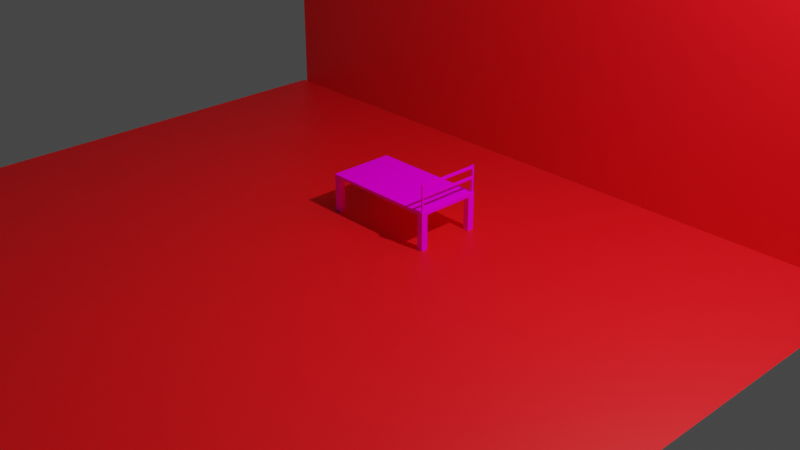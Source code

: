 # Source: prison_cell.blend  (saved by Blender 3.6.13; exported with 4.5.12 LTS)
import bpy
from mathutils import Matrix  # noqa: F401  (used for matrix-valued properties, if any)

bpy.ops.wm.read_factory_settings(use_empty=True)
scene = bpy.context.scene
scene.name = 'Scene'

# ---- collections
col_collection = bpy.data.collections.new('Collection'); scene.collection.children.link(col_collection)
col_bed = bpy.data.collections.new('bed'); scene.collection.children.link(col_bed)

# ---- images (referenced by path relative to the original .blend; pixels are not part of the script)
import os
ASSET_DIR = os.environ.get("B2B_ASSET_DIR", "")  # directory of the original .blend (textures are referenced by path, not embedded)
HERE = os.path.dirname(os.path.abspath(__file__))  # packed textures are extracted next to this script under _unpacked/

def load_image(name, relpath, width, height, colorspace="sRGB"):
    """Load a texture the original file referenced (path relative to the .blend, or extracted next to this script)."""
    p = next((c for c in (os.path.join(HERE, relpath), os.path.join(ASSET_DIR, relpath)) if relpath and os.path.exists(c)), "")
    if p:
        img = bpy.data.images.load(p, check_existing=True)
        img.name = name
    else:  # same state as the original file: an image datablock whose file is absent (Cycles renders it pink)
        img = bpy.data.images.new(name, width, height)
        img.source = "FILE"
        img.filepath = "//" + (relpath or name)
    img.colorspace_settings.name = colorspace
    return img
img_prison_bed = load_image('prison_bed', 'prison_bed.png', 1024, 1024, 'sRGB')

# ---- materials (node trees are filled in below, after node groups)
mat_material_001 = bpy.data.materials.new('Material.001')
mat_material_001.use_transparent_shadow = False
mat_material = bpy.data.materials.new('Material')
mat_material.alpha_threshold = 0.0
mat_material.use_transparent_shadow = False
mat_material.roughness = 0.5
mat_material.line_color = (0.0, 0.0, 0.0, 1.0)

# ---- material node trees
mat_material_001.use_nodes = True; mat_material_001.node_tree.nodes.clear()
_N = mat_material_001.node_tree.nodes; _L = mat_material_001.node_tree.links
n0 = _N.new('ShaderNodeBsdfPrincipled'); n0.name = 'Principled BSDF'; n0.location = (10, 300)
n0.distribution = 'GGX'
n0.subsurface_method = 'RANDOM_WALK_SKIN'
n0.inputs[0].default_value = (0.8, 0.002702, 0.007335, 1.0)
n0.inputs[3].default_value = 1.45
n0.inputs[27].default_value = (0.0, 0.0, 0.0, 1.0)
n0.inputs[28].default_value = 1.0
n1 = _N.new('ShaderNodeOutputMaterial'); n1.name = 'Material Output'; n1.location = (300, 300)
_L.new(n0.outputs[0], n1.inputs[0])
n1.is_active_output = True
mat_material.use_nodes = True; mat_material.node_tree.nodes.clear()
_N = mat_material.node_tree.nodes; _L = mat_material.node_tree.links
n0 = _N.new('ShaderNodeOutputMaterial'); n0.name = 'Material Output'; n0.location = (300, 300)
n1 = _N.new('ShaderNodeBsdfPrincipled'); n1.name = 'Principled BSDF'; n1.location = (10, 300)
n1.distribution = 'GGX'
n1.subsurface_method = 'RANDOM_WALK_SKIN'
n1.inputs[2].default_value = 0.0
n1.inputs[3].default_value = 1.45
n1.inputs[11].default_value = 1.01
n1.inputs[13].default_value = 0.0
n1.inputs[27].default_value = (0.0, 0.0, 0.0, 1.0)
n1.inputs[28].default_value = 1.0
n2 = _N.new('ShaderNodeTexImage'); n2.name = 'Image Texture'; n2.location = (-298, 204)
n2.image = img_prison_bed
n2.interpolation = 'Closest'
_L.new(n1.outputs[0], n0.inputs[0])
_L.new(n2.outputs[0], n1.inputs[0])
n0.is_active_output = True

# ---- world
world_world = bpy.data.worlds.new('World'); scene.world = world_world
world_world.use_nodes = True; world_world.node_tree.nodes.clear()
_N = world_world.node_tree.nodes; _L = world_world.node_tree.links
n0 = _N.new('ShaderNodeOutputWorld'); n0.name = 'World Output'; n0.location = (300, 300)
n1 = _N.new('ShaderNodeBackground'); n1.name = 'Background'; n1.location = (10, 300)
n1.inputs[0].default_value = (0.05088, 0.05088, 0.05088, 1.0)
_L.new(n1.outputs[0], n0.inputs[0])
n0.is_active_output = True
world_world.color = (0.05088, 0.05088, 0.05088)
world_world.use_sun_shadow = False
world_world.sun_shadow_jitter_overblur = 0.0

# ---- cameras
cam_camera = bpy.data.cameras.new('Camera')
cam_camera.clip_end = 100.0
cam_camera.ortho_scale = 7.314

# ---- lights
light_light = bpy.data.lights.new('Light', 'POINT')
light_light.transmission_factor = 0.0
light_light.energy = 1000.0
light_light.shadow_soft_size = 0.1
light_light.shadow_maximum_resolution = 0.006
light_light.use_absolute_resolution = True

# ---- meshes
me_plane = bpy.data.meshes.new('Plane')
me_plane.from_pydata([(-1.0, -1.0, 0.0), (1.0, -1.0, 0.0), (-1.0, 1.0, 0.0), (1.0, 1.0, 0.0)], [], [(0, 1, 3, 2)])
_uv = me_plane.uv_layers.new(name='UVMap')
_uv.uv.foreach_set('vector', [0.0, 0.0, 1.0, 0.0, 1.0, 1.0, 0.0, 1.0])
me_plane.materials.append(mat_material_001)
me_plane.update()
me_plane_001 = bpy.data.meshes.new('Plane.001')
me_plane_001.from_pydata([(-1.0, -1.0, 0.0), (1.0, -1.0, 0.0), (-1.0, 1.0, 0.0), (1.0, 1.0, 0.0)], [], [(0, 1, 3, 2)])
_uv = me_plane_001.uv_layers.new(name='UVMap')
_uv.uv.foreach_set('vector', [0.0, 0.0, 1.0, 0.0, 1.0, 1.0, 0.0, 1.0])
me_plane_001.materials.append(mat_material_001)
me_plane_001.update()
me_cube_005 = bpy.data.meshes.new('Cube.005')
me_cube_005.from_pydata([(0.5492, -0.3646, 0.006545), (0.5494, -0.3646, 0.3807), (0.5492, -0.2939, 0.006545), (0.5494, -0.2943, 0.3806), (0.6123, -0.3646, 0.006545), (0.6123, -0.3646, 0.3803), (0.6123, -0.2939, 0.006545), (0.6123, -0.2943, 0.3803), (0.6123, 0.3422, 0.4167), (0.6123, 0.3422, 0.3803), (0.6123, -0.3646, 0.4167), (0.6123, -0.2943, 0.4167), (-0.6483, 0.3422, 0.4167), (-0.6483, 0.3422, 0.3803), (-0.6483, -0.3646, 0.4167), (-0.6483, -0.3646, 0.3878), (-0.6478, 0.2714, 0.006545), (-0.6483, 0.2714, 0.381), (-0.6478, 0.342, 0.006545), (-0.5844, 0.342, 0.3805), (-0.5848, 0.2714, 0.006545), (-0.5844, 0.2714, 0.3809), (-0.5848, 0.342, 0.006545), (-0.6478, -0.3646, 0.006545), (-0.6478, -0.2939, 0.006545), (-0.6482, -0.2939, 0.3869), (-0.5848, -0.3646, 0.006545), (-0.5851, -0.3646, 0.3874), (-0.5848, -0.2939, 0.006545), (-0.5851, -0.2944, 0.3867), (0.5492, 0.2714, 0.006545), (0.5494, 0.2714, 0.3803), (0.5492, 0.342, 0.006545), (0.5494, 0.3422, 0.3803), (0.6123, 0.2714, 0.006545), (0.6123, 0.2714, 0.3803), (0.6123, 0.342, 0.006545), (0.5902, -0.3569, 0.4034), (0.5902, -0.3569, 0.7026), (0.5902, -0.3393, 0.4034), (0.5902, -0.3393, 0.7026), (0.6059, -0.3569, 0.4034), (0.6059, -0.3569, 0.7026), (0.6059, -0.3393, 0.4034), (0.6059, -0.3393, 0.7026), (0.5902, 0.32, 0.4034), (0.5902, 0.32, 0.7026), (0.5902, 0.3376, 0.4034), (0.5902, 0.3376, 0.7026), (0.6059, 0.32, 0.4034), (0.6059, 0.32, 0.7026), (0.6059, 0.3376, 0.4034), (0.6059, 0.3376, 0.7026), (0.5916, -0.346, 0.6966), (0.5916, 0.3311, 0.6966), (0.5916, -0.346, 0.6708), (0.5916, 0.3311, 0.6708), (0.6044, -0.346, 0.6966), (0.6044, 0.3311, 0.6966), (0.6044, -0.346, 0.6708), (0.6044, 0.3311, 0.6708), (0.5916, -0.346, 0.5844), (0.5916, 0.3311, 0.5844), (0.5916, -0.346, 0.5586), (0.5916, 0.3311, 0.5586), (0.6044, -0.346, 0.5844), (0.6044, 0.3311, 0.5844), (0.6044, -0.346, 0.5586), (0.6044, 0.3311, 0.5586), (0.6123, 0.2714, 0.4167), (-0.6483, 0.2714, 0.4167), (0.5494, 0.3422, 0.4167), (-0.5851, -0.3646, 0.4167), (-0.5851, 0.3422, 0.4167), (-0.5851, 0.2714, 0.4167), (-0.5851, 0.2714, 0.381), (0.5494, -0.3646, 0.4167), (-0.6483, -0.2943, 0.4167), (0.5494, 0.2714, 0.4167), (-0.6483, -0.2944, 0.387), (-0.5851, -0.2943, 0.4167), (0.5494, -0.2943, 0.4167)], [], [(0, 1, 3, 2), (2, 3, 7, 6), (6, 7, 5, 4), (4, 5, 1, 0), (2, 6, 4, 0), (7, 3, 1, 5), (80, 77, 14, 72), (27, 72, 14, 15), (17, 70, 12, 13), (7, 11, 10, 5), (33, 71, 8, 9), (16, 17, 13, 18), (18, 13, 19, 22), (22, 19, 21, 20), (20, 21, 17, 16), (18, 22, 20, 16), (19, 13, 17, 21), (23, 15, 25, 24), (24, 25, 29, 28), (28, 29, 27, 26), (26, 27, 15, 23), (24, 28, 26, 23), (29, 25, 15, 27), (30, 31, 33, 32), (32, 33, 9, 36), (36, 9, 35, 34), (34, 35, 31, 30), (32, 36, 34, 30), (9, 33, 31, 35), (37, 38, 40, 39), (39, 40, 44, 43), (43, 44, 42, 41), (41, 42, 38, 37), (39, 43, 41, 37), (44, 40, 38, 42), (45, 46, 48, 47), (47, 48, 52, 51), (51, 52, 50, 49), (49, 50, 46, 45), (47, 51, 49, 45), (52, 48, 46, 50), (53, 54, 56, 55), (55, 56, 60, 59), (59, 60, 58, 57), (57, 58, 54, 53), (55, 59, 57, 53), (60, 56, 54, 58), (61, 62, 64, 63), (63, 64, 68, 67), (67, 68, 66, 65), (65, 66, 62, 61), (63, 67, 65, 61), (68, 64, 62, 66), (9, 8, 69, 35), (79, 77, 70, 17), (73, 12, 70, 74), (71, 73, 74, 78), (13, 19, 75, 17), (13, 12, 73, 19), (79, 29, 27, 15), (1, 76, 72, 27), (81, 80, 72, 76), (11, 81, 76, 10), (5, 10, 76, 1), (8, 71, 78, 69), (19, 33, 31, 75), (19, 73, 71, 33), (29, 3, 1, 27), (75, 31, 3, 29), (69, 78, 81, 11), (78, 74, 80, 81), (17, 75, 29, 79), (15, 14, 77, 79), (35, 69, 11, 7), (31, 35, 7, 3), (74, 70, 77, 80)])
_uv = me_cube_005.uv_layers.new(name='UVMap')
_uv.uv.foreach_set('vector', [0.5966, 0.8762, 0.7123, 0.8762, 0.7123, 0.9084, 0.5966, 0.9085, 0.2213, 0.879, 0.337, 0.879, 0.337, 0.9113, 0.2213, 0.9113, 0.8514, 0.9074, 0.7357, 0.9072, 0.7357, 0.8751, 0.8514, 0.875, 0.4707, 0.877, 0.5863, 0.877, 0.5863, 0.9093, 0.4707, 0.9094, 0.4644, 0.878, 0.4644, 0.9103, 0.3475, 0.9103, 0.3475, 0.878, 0.8667, 0.9069, 0.8667, 0.8746, 0.9834, 0.8746, 0.9834, 0.9069, 0.03303, 0.6143, 0.03303, 0.6468, 2.797e-08, 0.6468, 2.797e-08, 0.6143, 0.7867, 0.6143, 0.7892, 0.6143, 0.7892, 0.6468, 0.7867, 0.6468, 0.9166, 0.3992, 0.9135, 0.3992, 0.9135, 0.3668, 0.9167, 0.3668, 0.9167, 0.03215, 0.9135, 0.03215, 0.9135, 1.999e-05, 0.9167, 1.999e-05, 0.837, 0.0323, 0.8338, 0.03232, 0.8338, 7.774e-09, 0.837, 7.774e-09, 0.9887, 0.9926, 0.8746, 0.9926, 0.8747, 0.9626, 0.9887, 0.9627, 0.8539, 0.9919, 0.7336, 0.9921, 0.7336, 0.9617, 0.8539, 0.9619, 0.7191, 0.9915, 0.6028, 0.9915, 0.6027, 0.9615, 0.7191, 0.9615, 0.4755, 0.9905, 0.3527, 0.9907, 0.3526, 0.9602, 0.4755, 0.9605, 0.5909, 0.9902, 0.4891, 0.9902, 0.4891, 0.9602, 0.5909, 0.9602, 0.22, 0.9907, 0.2199, 0.9602, 0.341, 0.9602, 0.341, 0.9907, 0.7332, 0.9213, 0.8532, 0.9213, 0.8531, 0.9536, 0.7332, 0.9536, 0.3411, 0.9497, 0.2212, 0.9499, 0.2212, 0.9175, 0.3411, 0.9174, 0.9856, 0.9518, 0.8657, 0.9516, 0.8657, 0.9195, 0.9856, 0.9195, 0.5959, 0.9203, 0.7158, 0.9204, 0.7158, 0.9528, 0.5959, 0.9526, 0.5898, 0.9506, 0.4692, 0.9506, 0.4692, 0.9182, 0.5898, 0.9182, 0.4618, 0.9174, 0.462, 0.9498, 0.353, 0.9498, 0.353, 0.9174, 0.3433, 0.8288, 0.4583, 0.8288, 0.4583, 0.8612, 0.3433, 0.8611, 0.9795, 0.8594, 0.8645, 0.8593, 0.8645, 0.827, 0.9795, 0.8271, 0.7061, 0.8575, 0.5911, 0.8576, 0.5911, 0.8252, 0.7061, 0.8252, 0.3303, 0.8627, 0.2153, 0.8628, 0.2153, 0.8304, 0.3303, 0.8304, 0.8477, 0.8238, 0.8477, 0.8561, 0.7314, 0.8561, 0.7314, 0.8238, 0.5829, 0.8567, 0.4667, 0.8567, 0.4667, 0.8243, 0.5829, 0.8243, 0.1363, 0.6801, 0.1363, 0.6552, 0.1446, 0.6552, 0.1446, 0.6801, 0.1177, 0.6791, 0.1177, 0.6542, 0.126, 0.6542, 0.126, 0.6791, 0.2249, 0.6781, 0.2249, 0.6532, 0.2332, 0.6532, 0.2332, 0.6781, 0.203, 0.6794, 0.203, 0.6545, 0.2114, 0.6545, 0.2114, 0.6794, 0.1939, 0.6624, 0.1856, 0.6624, 0.1856, 0.6543, 0.1939, 0.6543, 0.08548, 0.6724, 0.07716, 0.6724, 0.07716, 0.6643, 0.08548, 0.6643, 0.2559, 0.6759, 0.2559, 0.651, 0.2642, 0.651, 0.2642, 0.6759, 0.1534, 0.6798, 0.1534, 0.6549, 0.1617, 0.6549, 0.1617, 0.6798, 0.1703, 0.6807, 0.1703, 0.6558, 0.1786, 0.6558, 0.1786, 0.6807, 0.2404, 0.677, 0.2404, 0.6521, 0.2487, 0.6521, 0.2487, 0.677, 0.1031, 0.6649, 0.1031, 0.673, 0.09475, 0.673, 0.09475, 0.6649, 0.0668, 0.6722, 0.05849, 0.6722, 0.05849, 0.6641, 0.0668, 0.6641, 0.03222, 1.0, 0.03222, 0.6902, 0.03443, 0.6902, 0.03443, 1.0, 0.006749, 0.6902, 0.006749, 1.0, 3.796e-08, 1.0, 2.997e-08, 0.6902, 0.05292, 0.6902, 0.05292, 1.0, 0.05071, 1.0, 0.05071, 0.6902, 1.0, 1.36e-08, 1.0, 0.3098, 0.9933, 0.3098, 0.9933, 1.36e-08, 0.004679, 0.6645, 0.004679, 0.6711, 0.002471, 0.6711, 0.002471, 0.6645, 0.04582, 0.6642, 0.04582, 0.6708, 0.04362, 0.6708, 0.04362, 0.6642, 0.04186, 1.0, 0.04186, 0.6902, 0.04406, 0.6902, 0.04406, 1.0, 0.02402, 0.6902, 0.02402, 1.0, 0.01727, 1.0, 0.01727, 0.6902, 0.06255, 0.6902, 0.06255, 1.0, 0.06035, 1.0, 0.06035, 0.6902, 1.0, 0.3668, 1.0, 0.6766, 0.9933, 0.6766, 0.9933, 0.3668, 0.02652, 0.6645, 0.02652, 0.6711, 0.02432, 0.6711, 0.02432, 0.6645, 0.2787, 0.6621, 0.2787, 0.6687, 0.2765, 0.6687, 0.2765, 0.6621, 0.9167, 0.3234, 0.9135, 0.3234, 0.9135, 0.291, 0.9167, 0.291, 0.9161, 0.6581, 0.9135, 0.6581, 0.9135, 0.3992, 0.9166, 0.3992, 0.3324, 0.6143, 0.3324, 0.6468, 0.2991, 0.6468, 0.2991, 0.6143, 0.3324, 0.03232, 0.3324, 0.6143, 0.2991, 0.6143, 0.2991, 0.03232, 0.209, 0.9615, 0.2089, 0.992, 0.08622, 0.9916, 0.08622, 0.9615, 0.837, 0.6468, 0.8338, 0.6468, 0.8338, 0.6143, 0.8369, 0.614, 0.4101, 1.235e-05, 0.4101, 0.03244, 0.3771, 0.03244, 0.3771, 1.373e-05, 0.7861, 0.03232, 0.7892, 0.03232, 0.7892, 0.6143, 0.7867, 0.6143, 0.03303, 0.03232, 0.03303, 0.6143, 2.797e-08, 0.6143, 1.998e-09, 0.03232, 0.03303, 1.166e-08, 0.03303, 0.03232, 1.998e-09, 0.03232, 0.0, 1.36e-08, 0.7861, 1.749e-08, 0.7892, 1.749e-08, 0.7892, 0.03232, 0.7861, 0.03232, 0.3324, 0.0, 0.3324, 0.03232, 0.2991, 0.03232, 0.2991, 0.0, 0.7094, 0.03278, 0.7095, 0.6145, 0.6762, 0.6145, 0.6762, 0.03243, 0.8369, 0.614, 0.8338, 0.6143, 0.8338, 0.03232, 0.837, 0.0323, 0.4101, 0.03244, 0.4101, 0.6145, 0.3771, 0.6145, 0.3771, 0.03244, 0.6762, 0.03243, 0.6762, 0.6145, 0.4101, 0.6145, 0.4101, 0.03244, 0.2991, 0.0, 0.2991, 0.03232, 0.03303, 0.03232, 0.03303, 1.166e-08, 0.2991, 0.03232, 0.2991, 0.6143, 0.03303, 0.6143, 0.03303, 0.03232, 0.6762, 1.417e-06, 0.6762, 0.03243, 0.4101, 0.03244, 0.4101, 1.235e-05, 0.916, 0.6902, 0.9135, 0.6902, 0.9135, 0.6581, 0.9161, 0.6581, 0.9167, 0.291, 0.9135, 0.291, 0.9135, 0.03215, 0.9167, 0.03215, 0.6762, 0.6145, 0.6762, 0.6468, 0.4101, 0.6468, 0.4101, 0.6145, 0.2991, 0.6143, 0.2991, 0.6468, 0.03303, 0.6468, 0.03303, 0.6143])
me_cube_005.materials.append(mat_material)
me_cube_005.update()

# ---- objects
ob_light = bpy.data.objects.new('Light', light_light)
ob_camera = bpy.data.objects.new('Camera', cam_camera)
ob_plane = bpy.data.objects.new('Plane', me_plane)
ob_plane_001 = bpy.data.objects.new('Plane.001', me_plane_001)
ob_cube_004 = bpy.data.objects.new('Cube.004', me_cube_005)

# ---- transforms, parenting, visibility, modifiers, constraints
ob_light.location = (4.006, 0.2729, 5.2)
ob_light.rotation_euler = (0.6503, 0.05522, 1.866)
ob_light.lock_rotations_4d = False
ob_light.empty_display_type = 'ARROWS'
ob_light.color = (0.0, 0.0, 0.0, 0.0)
ob_light.lineart.crease_threshold = 0.0
ob_camera.location = (7.359, -6.926, 4.958)
ob_camera.rotation_euler = (1.109, 0.0, 0.8149)
ob_camera.lock_rotations_4d = False
ob_camera.empty_display_type = 'ARROWS'
ob_camera.color = (0.0, 0.0, 0.0, 0.0)
ob_camera.display_type = 'WIRE'
ob_camera.lineart.crease_threshold = 0.0
ob_plane.location = (0.05704, 2.0, 4.0)
ob_plane.rotation_euler = (1.571, -0.0, 0.0)
ob_plane.scale = (4.0, 4.0, 1.0)
ob_plane_001.location = (0.0, -2.0, 0.0)
ob_plane_001.rotation_euler = (3.142, -0.0, 0.0)
ob_plane_001.scale = (4.0, 4.0, 1.0)
ob_cube_004.location = (0.05704, 0.03095, -0.01063)

# ---- collection membership
col_collection.objects.link(ob_light)
col_collection.objects.link(ob_camera)
col_collection.objects.link(ob_plane)
col_collection.objects.link(ob_plane_001)
col_bed.objects.link(ob_cube_004)

# ---- scene / render settings (as saved in the file)
scene.camera = ob_camera
scene.frame_start = 1; scene.frame_end = 250; scene.frame_set(1)
scene.render.engine = 'BLENDER_EEVEE_NEXT'
scene.cycles.sampling_pattern = 'TABULATED_SOBOL'
scene.view_settings.view_transform = 'Filmic'
bpy.context.view_layer.update()
